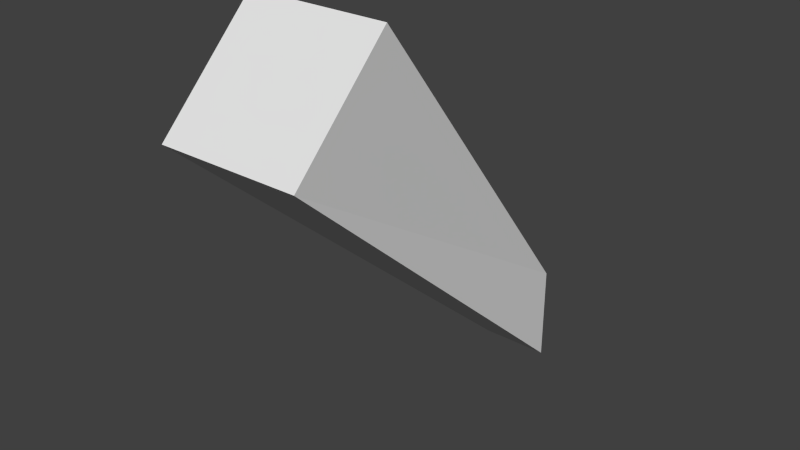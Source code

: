 # Source: torch_wall.blend  (saved by Blender 2.62.0; exported with 4.5.12 LTS)
import bpy
from mathutils import Matrix  # noqa: F401  (used for matrix-valued properties, if any)

bpy.ops.wm.read_factory_settings(use_empty=True)
scene = bpy.context.scene
scene.name = 'Scene'

# ---- collections
col_collection_1 = bpy.data.collections.new('Collection 1'); scene.collection.children.link(col_collection_1)

# ---- world
world_world = bpy.data.worlds.new('World'); scene.world = world_world
world_world.color = (0.05088, 0.05088, 0.05088)
world_world.use_sun_shadow = False
world_world.sun_shadow_jitter_overblur = 0.0
world_world.cycles.sampling_method = 'MANUAL'
world_world.cycles.sample_map_resolution = 256

# ---- meshes
me_cube_003 = bpy.data.meshes.new('Cube.003')
me_cube_003.from_pydata([(0.03516, 0.5, -0.1753), (-0.03516, 0.5, -0.1753), (-0.03516, 0.5, -0.2747), (0.03516, 0.5, -0.2747)], [], [(1, 0, 3, 2)])
_uv = me_cube_003.uv_layers.new(name='UVTex')
_uv.uv.foreach_set('vector', [0.1875, 0.25, 0.0625, 0.25, 0.0625, 0.0625, 0.1875, 0.0625])
me_cube_003.use_remesh_preserve_volume = False
me_cube_003.use_remesh_preserve_attributes = False
me_cube_003.use_mirror_vertex_groups = False
me_cube_003.update()
me_cube = bpy.data.meshes.new('Cube')
me_cube.from_pydata([(0.07031, 0.2031, 0.1713), (-0.07031, 0.2031, 0.1713), (-0.07031, 0.1037, 0.07188), (0.07031, 0.1037, 0.07188), (0.03516, 0.5, -0.1753), (0.03516, 0.5, -0.2747), (0.07031, 0.1037, 0.07188), (0.07031, 0.2031, 0.1713), (-0.07031, 0.2031, 0.1713), (-0.03516, 0.5, -0.1753), (0.03516, 0.5, -0.1753), (0.07031, 0.2031, 0.1713), (-0.07031, 0.1037, 0.07188), (-0.03516, 0.5, -0.2747), (-0.07031, 0.2031, 0.1713), (-0.03516, 0.5, -0.1753), (0.07031, 0.1037, 0.07188), (0.03516, 0.5, -0.2747), (-0.07031, 0.1037, 0.07188), (-0.03516, 0.5, -0.2747)], [], [(0, 1, 2, 3), (6, 5, 4, 7), (11, 10, 9, 8), (14, 15, 13, 12), (18, 19, 17, 16)])
_uv = me_cube.uv_layers.new(name='UVTex')
_uv.uv.foreach_set('vector', [0.1875, 0.9375, 0.0, 0.9375, 0.0, 0.75, 0.1875, 0.75, 0.375, 0.875, 0.4182, 0.1715, 0.5121, 0.2648, 0.5625, 0.875, 0.75, 0.875, 0.7954, 0.2654, 0.889, 0.2651, 0.9375, 0.875, 0.5625, 0.875, 0.6087, 0.2666, 0.7026, 0.1732, 0.75, 0.875, 0.1875, 0.875, 0.2338, 0.1715, 0.3275, 0.1717, 0.375, 0.875])
me_cube.use_remesh_preserve_volume = False
me_cube.use_remesh_preserve_attributes = False
me_cube.use_mirror_vertex_groups = False
me_cube.update()

# ---- objects
ob_back = bpy.data.objects.new('Back', me_cube_003)
ob_center = bpy.data.objects.new('Center', me_cube)

# ---- transforms, parenting, visibility, modifiers, constraints
ob_back.location = (0.0, 0.0, 0.0)
ob_back.lineart.crease_threshold = 0.0
ob_center.location = (0.0, 0.0, 0.0)
ob_center.lineart.crease_threshold = 0.0

# ---- collection membership
col_collection_1.objects.link(ob_back)
col_collection_1.objects.link(ob_center)

# ---- scene / render settings (as saved in the file)
scene.frame_start = 95; scene.frame_end = 95; scene.frame_set(95)
scene.render.engine = 'BLENDER_EEVEE_NEXT'
scene.render.image_settings.color_mode = 'RGB'
scene.render.image_settings.compression = 90
scene.render.resolution_percentage = 50
scene.render.dither_intensity = 0.0
scene.render.bake_margin = 2
scene.render.bake_bias = 0.0
scene.cycles.use_denoising = False
scene.cycles.samples = 10
scene.cycles.sampling_pattern = 'TABULATED_SOBOL'
scene.cycles.light_sampling_threshold = 0.0
scene.cycles.use_adaptive_sampling = False
scene.cycles.use_light_tree = False
scene.cycles.blur_glossy = 0.0
scene.cycles.volume_bounces = 1
scene.cycles.pixel_filter_type = 'GAUSSIAN'
scene.cycles.sample_clamp_indirect = 0.0
scene.view_settings.view_transform = 'Standard'
bpy.context.view_layer.update()

# ---- added for rendering (the .blend has no active camera and no usable light): camera, sun
cam_auto = bpy.data.cameras.new('AutoCamera')
cam_auto.lens = 50.0
cam_auto.sensor_width = 36.0
cam_auto.clip_end = 1000.0
ob_auto_camera = bpy.data.objects.new('AutoCamera', cam_auto)
scene.collection.objects.link(ob_auto_camera)
ob_auto_camera.location = (0.567179, -0.378774, 0.402043)
ob_auto_camera.rotation_euler = (1.09748, -7.21219e-08, 0.694738)
scene.camera = ob_auto_camera
light_auto_sun = bpy.data.lights.new('AutoSun', 'SUN')
light_auto_sun.energy = 3.0
light_auto_sun.angle = 0.0523599
ob_auto_sun = bpy.data.objects.new('AutoSun', light_auto_sun)
scene.collection.objects.link(ob_auto_sun)
ob_auto_sun.rotation_euler = (0.872665, 0.174533, 0.523599)
bpy.context.view_layer.update()

